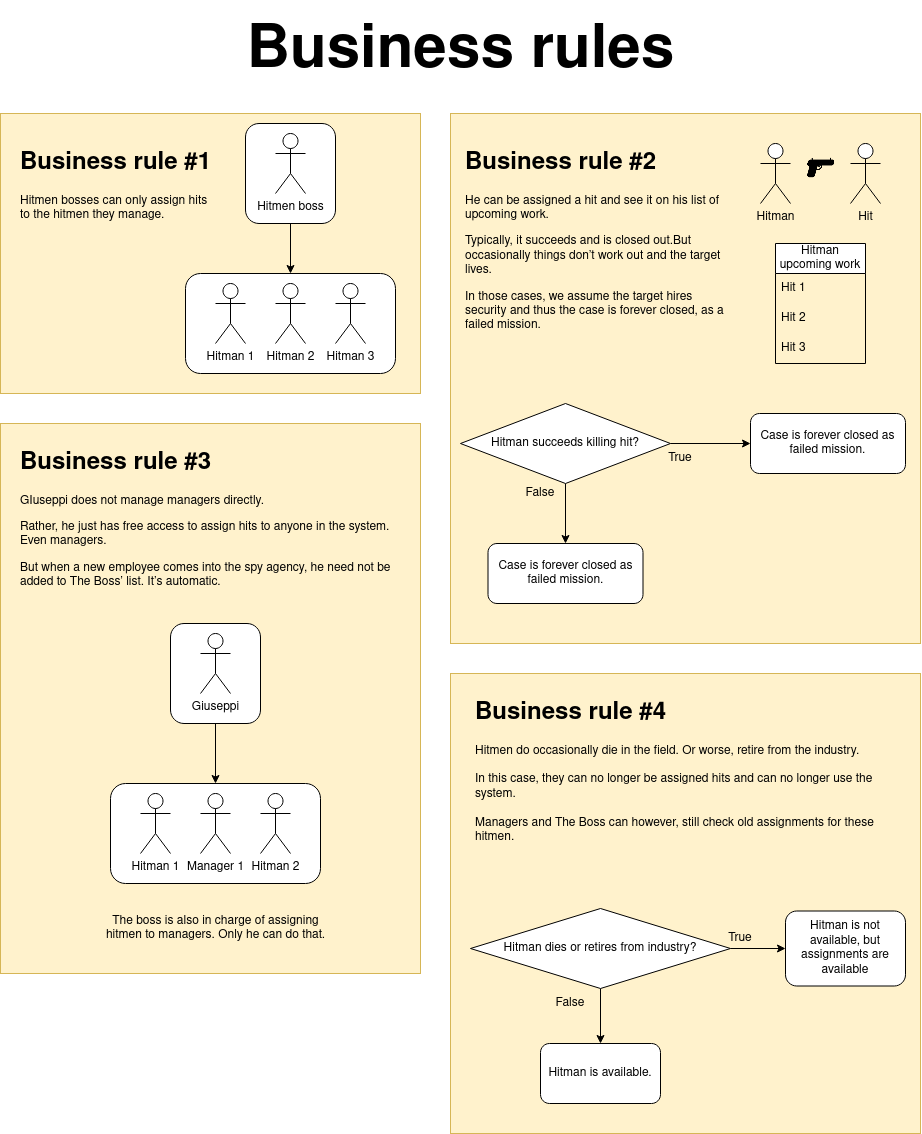

The diagram above was exported from draw.io. Its source (the exported page's mxGraphModel, read from the mxfile embedded in the PNG):
<mxGraphModel dx="2049" dy="2236" grid="1" gridSize="10" guides="1" tooltips="1" connect="1" arrows="1" fold="1" page="1" pageScale="1" pageWidth="850" pageHeight="1100" math="0" shadow="0">
  <root>
    <mxCell id="0" />
    <mxCell id="1" parent="0" />
    <mxCell id="OkjkVUkXieI798WmFJfI-43" value="" style="group" vertex="1" connectable="0" parent="1">
      <mxGeometry x="20" y="20" width="420" height="280" as="geometry" />
    </mxCell>
    <mxCell id="OkjkVUkXieI798WmFJfI-42" value="" style="rounded=0;whiteSpace=wrap;html=1;fillColor=#fff2cc;strokeColor=#d6b656;" vertex="1" parent="OkjkVUkXieI798WmFJfI-43">
      <mxGeometry width="420" height="280" as="geometry" />
    </mxCell>
    <mxCell id="OkjkVUkXieI798WmFJfI-31" value="" style="group" vertex="1" connectable="0" parent="OkjkVUkXieI798WmFJfI-43">
      <mxGeometry x="185" y="160" width="210" height="100" as="geometry" />
    </mxCell>
    <mxCell id="OkjkVUkXieI798WmFJfI-29" value="" style="rounded=1;whiteSpace=wrap;html=1;" vertex="1" parent="OkjkVUkXieI798WmFJfI-31">
      <mxGeometry width="210" height="100" as="geometry" />
    </mxCell>
    <mxCell id="OkjkVUkXieI798WmFJfI-25" value="Hitman 1" style="shape=umlActor;verticalLabelPosition=bottom;verticalAlign=top;html=1;outlineConnect=0;" vertex="1" parent="OkjkVUkXieI798WmFJfI-31">
      <mxGeometry x="30" y="10" width="30" height="60" as="geometry" />
    </mxCell>
    <mxCell id="OkjkVUkXieI798WmFJfI-26" value="Hitman 2" style="shape=umlActor;verticalLabelPosition=bottom;verticalAlign=top;html=1;outlineConnect=0;" vertex="1" parent="OkjkVUkXieI798WmFJfI-31">
      <mxGeometry x="90" y="10" width="30" height="60" as="geometry" />
    </mxCell>
    <mxCell id="OkjkVUkXieI798WmFJfI-27" value="Hitman 3" style="shape=umlActor;verticalLabelPosition=bottom;verticalAlign=top;html=1;outlineConnect=0;" vertex="1" parent="OkjkVUkXieI798WmFJfI-31">
      <mxGeometry x="150" y="10" width="30" height="60" as="geometry" />
    </mxCell>
    <mxCell id="OkjkVUkXieI798WmFJfI-34" value="" style="group" vertex="1" connectable="0" parent="OkjkVUkXieI798WmFJfI-43">
      <mxGeometry x="245" y="10" width="90" height="100" as="geometry" />
    </mxCell>
    <mxCell id="OkjkVUkXieI798WmFJfI-33" value="" style="rounded=1;whiteSpace=wrap;html=1;" vertex="1" parent="OkjkVUkXieI798WmFJfI-34">
      <mxGeometry width="90" height="100" as="geometry" />
    </mxCell>
    <mxCell id="OkjkVUkXieI798WmFJfI-24" value="Hitmen boss" style="shape=umlActor;verticalLabelPosition=bottom;verticalAlign=top;html=1;outlineConnect=0;" vertex="1" parent="OkjkVUkXieI798WmFJfI-34">
      <mxGeometry x="30" y="10" width="30" height="60" as="geometry" />
    </mxCell>
    <mxCell id="OkjkVUkXieI798WmFJfI-35" style="edgeStyle=orthogonalEdgeStyle;rounded=0;orthogonalLoop=1;jettySize=auto;html=1;entryX=0.5;entryY=0;entryDx=0;entryDy=0;" edge="1" parent="OkjkVUkXieI798WmFJfI-43" source="OkjkVUkXieI798WmFJfI-33" target="OkjkVUkXieI798WmFJfI-29">
      <mxGeometry relative="1" as="geometry" />
    </mxCell>
    <mxCell id="OkjkVUkXieI798WmFJfI-38" value="&lt;h1&gt;Business rule #1&lt;br&gt;&lt;/h1&gt;&lt;p&gt;Hitmen bosses can only assign hits to the hitmen they manage.&lt;/p&gt;" style="text;html=1;strokeColor=none;fillColor=none;spacing=5;spacingTop=-20;whiteSpace=wrap;overflow=hidden;rounded=0;" vertex="1" parent="OkjkVUkXieI798WmFJfI-43">
      <mxGeometry x="15" y="30" width="200" height="90" as="geometry" />
    </mxCell>
    <mxCell id="OkjkVUkXieI798WmFJfI-57" value="" style="rounded=0;whiteSpace=wrap;html=1;fillColor=#fff2cc;strokeColor=#d6b656;movable=0;resizable=0;rotatable=0;deletable=0;editable=0;connectable=0;" vertex="1" parent="1">
      <mxGeometry x="470" y="20" width="470" height="530" as="geometry" />
    </mxCell>
    <mxCell id="OkjkVUkXieI798WmFJfI-67" value="&lt;h1&gt;Business rule #2&lt;br&gt;&lt;/h1&gt;&lt;p&gt;He can be assigned a hit and see it on his list of&lt;br&gt;upcoming work. &lt;br&gt;&lt;/p&gt;&lt;p&gt;Typically, it succeeds and is closed out.But occasionally things don’t work out and the target lives.&lt;/p&gt;&lt;p&gt;In those cases, we assume the target hires&lt;br&gt;security and thus the case is forever closed, as a failed mission.&lt;/p&gt;" style="text;html=1;strokeColor=none;fillColor=none;spacing=5;spacingTop=-20;whiteSpace=wrap;overflow=hidden;rounded=0;" vertex="1" parent="1">
      <mxGeometry x="480" y="50" width="270" height="210" as="geometry" />
    </mxCell>
    <mxCell id="OkjkVUkXieI798WmFJfI-17" style="edgeStyle=orthogonalEdgeStyle;rounded=0;orthogonalLoop=1;jettySize=auto;html=1;" edge="1" parent="1" source="OkjkVUkXieI798WmFJfI-12" target="OkjkVUkXieI798WmFJfI-16">
      <mxGeometry relative="1" as="geometry" />
    </mxCell>
    <mxCell id="OkjkVUkXieI798WmFJfI-21" style="edgeStyle=orthogonalEdgeStyle;rounded=0;orthogonalLoop=1;jettySize=auto;html=1;" edge="1" parent="1" source="OkjkVUkXieI798WmFJfI-12" target="OkjkVUkXieI798WmFJfI-20">
      <mxGeometry relative="1" as="geometry" />
    </mxCell>
    <mxCell id="OkjkVUkXieI798WmFJfI-12" value="Hitman succeeds killing hit?" style="rhombus;whiteSpace=wrap;html=1;" vertex="1" parent="1">
      <mxGeometry x="480" y="310" width="210" height="80" as="geometry" />
    </mxCell>
    <mxCell id="OkjkVUkXieI798WmFJfI-16" value="Case is forever closed as failed mission." style="rounded=1;whiteSpace=wrap;html=1;" vertex="1" parent="1">
      <mxGeometry x="507.5" y="450" width="155" height="60" as="geometry" />
    </mxCell>
    <mxCell id="OkjkVUkXieI798WmFJfI-18" value="False" style="text;html=1;strokeColor=none;fillColor=none;align=center;verticalAlign=middle;whiteSpace=wrap;rounded=0;" vertex="1" parent="1">
      <mxGeometry x="540" y="390" width="40" height="20" as="geometry" />
    </mxCell>
    <mxCell id="OkjkVUkXieI798WmFJfI-19" value="True" style="text;html=1;strokeColor=none;fillColor=none;align=center;verticalAlign=middle;whiteSpace=wrap;rounded=0;" vertex="1" parent="1">
      <mxGeometry x="680" y="360" width="40" height="10" as="geometry" />
    </mxCell>
    <mxCell id="OkjkVUkXieI798WmFJfI-20" value="Case is forever closed as failed mission." style="rounded=1;whiteSpace=wrap;html=1;" vertex="1" parent="1">
      <mxGeometry x="770" y="320" width="155" height="60" as="geometry" />
    </mxCell>
    <mxCell id="OkjkVUkXieI798WmFJfI-69" value="" style="group" vertex="1" connectable="0" parent="1">
      <mxGeometry x="780" y="50" width="120" height="220" as="geometry" />
    </mxCell>
    <mxCell id="OkjkVUkXieI798WmFJfI-6" value="Hitman upcoming work" style="swimlane;fontStyle=0;childLayout=stackLayout;horizontal=1;startSize=30;horizontalStack=0;resizeParent=1;resizeParentMax=0;resizeLast=0;collapsible=1;marginBottom=0;whiteSpace=wrap;html=1;" vertex="1" parent="OkjkVUkXieI798WmFJfI-69">
      <mxGeometry x="15" y="100" width="90" height="120" as="geometry">
        <mxRectangle x="410" y="170" width="120" height="30" as="alternateBounds" />
      </mxGeometry>
    </mxCell>
    <mxCell id="OkjkVUkXieI798WmFJfI-7" value="Hit 1" style="text;strokeColor=none;fillColor=none;align=left;verticalAlign=middle;spacingLeft=4;spacingRight=4;overflow=hidden;points=[[0,0.5],[1,0.5]];portConstraint=eastwest;rotatable=0;whiteSpace=wrap;html=1;" vertex="1" parent="OkjkVUkXieI798WmFJfI-6">
      <mxGeometry y="30" width="90" height="30" as="geometry" />
    </mxCell>
    <mxCell id="OkjkVUkXieI798WmFJfI-8" value="Hit 2" style="text;strokeColor=none;fillColor=none;align=left;verticalAlign=middle;spacingLeft=4;spacingRight=4;overflow=hidden;points=[[0,0.5],[1,0.5]];portConstraint=eastwest;rotatable=0;whiteSpace=wrap;html=1;" vertex="1" parent="OkjkVUkXieI798WmFJfI-6">
      <mxGeometry y="60" width="90" height="30" as="geometry" />
    </mxCell>
    <mxCell id="OkjkVUkXieI798WmFJfI-9" value="Hit 3" style="text;strokeColor=none;fillColor=none;align=left;verticalAlign=middle;spacingLeft=4;spacingRight=4;overflow=hidden;points=[[0,0.5],[1,0.5]];portConstraint=eastwest;rotatable=0;whiteSpace=wrap;html=1;" vertex="1" parent="OkjkVUkXieI798WmFJfI-6">
      <mxGeometry y="90" width="90" height="30" as="geometry" />
    </mxCell>
    <mxCell id="OkjkVUkXieI798WmFJfI-68" value="" style="group" vertex="1" connectable="0" parent="OkjkVUkXieI798WmFJfI-69">
      <mxGeometry width="120" height="60" as="geometry" />
    </mxCell>
    <mxCell id="OkjkVUkXieI798WmFJfI-1" value="Hitman" style="shape=umlActor;verticalLabelPosition=bottom;verticalAlign=top;html=1;outlineConnect=0;" vertex="1" parent="OkjkVUkXieI798WmFJfI-68">
      <mxGeometry width="30" height="60" as="geometry" />
    </mxCell>
    <mxCell id="OkjkVUkXieI798WmFJfI-13" value="Hit" style="shape=umlActor;verticalLabelPosition=bottom;verticalAlign=top;html=1;outlineConnect=0;" vertex="1" parent="OkjkVUkXieI798WmFJfI-68">
      <mxGeometry x="90" width="30" height="60" as="geometry" />
    </mxCell>
    <mxCell id="OkjkVUkXieI798WmFJfI-15" value="" style="shape=image;html=1;verticalAlign=top;verticalLabelPosition=bottom;labelBackgroundColor=#ffffff;imageAspect=0;aspect=fixed;image=https://cdn0.iconfinder.com/data/icons/security-double-color-red-and-black-vol-2/52/gun__pistol__weapon__security-128.png" vertex="1" parent="OkjkVUkXieI798WmFJfI-68">
      <mxGeometry x="46" y="10" width="29" height="29" as="geometry" />
    </mxCell>
    <mxCell id="OkjkVUkXieI798WmFJfI-72" value="" style="rounded=0;whiteSpace=wrap;html=1;fillColor=#fff2cc;strokeColor=#d6b656;" vertex="1" parent="1">
      <mxGeometry x="20" y="330" width="420" height="550" as="geometry" />
    </mxCell>
    <mxCell id="OkjkVUkXieI798WmFJfI-82" value="&lt;h1&gt;Business rule #3&lt;br&gt;&lt;/h1&gt;&lt;p&gt;GIuseppi does not manage managers directly.&lt;/p&gt;&lt;p&gt;Rather, he just has free access to assign hits to anyone in the system. Even managers.&lt;/p&gt;&lt;p&gt;But when a new employee comes into the spy agency, he need not be added to The Boss’ list. It’s automatic.&lt;/p&gt;" style="text;html=1;strokeColor=none;fillColor=none;spacing=5;spacingTop=-20;whiteSpace=wrap;overflow=hidden;rounded=0;" vertex="1" parent="1">
      <mxGeometry x="35" y="350" width="385" height="160.71" as="geometry" />
    </mxCell>
    <mxCell id="OkjkVUkXieI798WmFJfI-83" value="" style="group" vertex="1" connectable="0" parent="1">
      <mxGeometry x="130" y="690" width="210" height="100" as="geometry" />
    </mxCell>
    <mxCell id="OkjkVUkXieI798WmFJfI-84" value="" style="rounded=1;whiteSpace=wrap;html=1;" vertex="1" parent="OkjkVUkXieI798WmFJfI-83">
      <mxGeometry width="210" height="100" as="geometry" />
    </mxCell>
    <mxCell id="OkjkVUkXieI798WmFJfI-85" value="Hitman 1" style="shape=umlActor;verticalLabelPosition=bottom;verticalAlign=top;html=1;outlineConnect=0;" vertex="1" parent="OkjkVUkXieI798WmFJfI-83">
      <mxGeometry x="30" y="10" width="30" height="60" as="geometry" />
    </mxCell>
    <mxCell id="OkjkVUkXieI798WmFJfI-86" value="Manager 1" style="shape=umlActor;verticalLabelPosition=bottom;verticalAlign=top;html=1;outlineConnect=0;" vertex="1" parent="OkjkVUkXieI798WmFJfI-83">
      <mxGeometry x="90" y="10" width="30" height="60" as="geometry" />
    </mxCell>
    <mxCell id="OkjkVUkXieI798WmFJfI-87" value="Hitman 2" style="shape=umlActor;verticalLabelPosition=bottom;verticalAlign=top;html=1;outlineConnect=0;" vertex="1" parent="OkjkVUkXieI798WmFJfI-83">
      <mxGeometry x="150" y="10" width="30" height="60" as="geometry" />
    </mxCell>
    <mxCell id="OkjkVUkXieI798WmFJfI-88" value="" style="group" vertex="1" connectable="0" parent="1">
      <mxGeometry x="190" y="530" width="90" height="100" as="geometry" />
    </mxCell>
    <mxCell id="OkjkVUkXieI798WmFJfI-89" value="" style="rounded=1;whiteSpace=wrap;html=1;" vertex="1" parent="OkjkVUkXieI798WmFJfI-88">
      <mxGeometry width="90" height="100" as="geometry" />
    </mxCell>
    <mxCell id="OkjkVUkXieI798WmFJfI-90" value="Giuseppi" style="shape=umlActor;verticalLabelPosition=bottom;verticalAlign=top;html=1;outlineConnect=0;" vertex="1" parent="OkjkVUkXieI798WmFJfI-88">
      <mxGeometry x="30" y="10" width="30" height="60" as="geometry" />
    </mxCell>
    <mxCell id="OkjkVUkXieI798WmFJfI-92" style="edgeStyle=orthogonalEdgeStyle;rounded=0;orthogonalLoop=1;jettySize=auto;html=1;entryX=0.5;entryY=0;entryDx=0;entryDy=0;" edge="1" parent="1" source="OkjkVUkXieI798WmFJfI-89" target="OkjkVUkXieI798WmFJfI-84">
      <mxGeometry relative="1" as="geometry" />
    </mxCell>
    <mxCell id="OkjkVUkXieI798WmFJfI-93" value="The boss is also in charge of assigning hitmen to managers. Only he can do that." style="text;html=1;strokeColor=none;fillColor=none;align=center;verticalAlign=middle;whiteSpace=wrap;rounded=0;" vertex="1" parent="1">
      <mxGeometry x="112.5" y="820" width="245" height="30" as="geometry" />
    </mxCell>
    <mxCell id="OkjkVUkXieI798WmFJfI-94" value="" style="rounded=0;whiteSpace=wrap;html=1;fillColor=#fff2cc;strokeColor=#d6b656;movable=1;resizable=1;rotatable=1;deletable=1;editable=1;connectable=1;" vertex="1" parent="1">
      <mxGeometry x="470" y="580" width="470" height="460" as="geometry" />
    </mxCell>
    <mxCell id="OkjkVUkXieI798WmFJfI-95" value="&lt;h1&gt;Business rule #4&lt;br&gt;&lt;/h1&gt;&lt;div&gt;Hitmen do occasionally die in the field. Or worse, retire from the industry.&lt;/div&gt;&lt;div&gt;&lt;br&gt;&lt;/div&gt;In this case, they can no longer be assigned hits and can no longer use the system.&lt;br&gt;&lt;div&gt;&lt;br&gt;&lt;/div&gt;&lt;div&gt;Managers and The Boss can however, still check old assignments for these hitmen.&lt;/div&gt;" style="text;html=1;strokeColor=none;fillColor=none;spacing=5;spacingTop=-20;whiteSpace=wrap;overflow=hidden;rounded=0;" vertex="1" parent="1">
      <mxGeometry x="490" y="600" width="430" height="180" as="geometry" />
    </mxCell>
    <mxCell id="OkjkVUkXieI798WmFJfI-99" style="edgeStyle=orthogonalEdgeStyle;rounded=0;orthogonalLoop=1;jettySize=auto;html=1;entryX=0;entryY=0.5;entryDx=0;entryDy=0;" edge="1" parent="1" source="OkjkVUkXieI798WmFJfI-97" target="OkjkVUkXieI798WmFJfI-98">
      <mxGeometry relative="1" as="geometry" />
    </mxCell>
    <mxCell id="OkjkVUkXieI798WmFJfI-101" style="edgeStyle=orthogonalEdgeStyle;rounded=0;orthogonalLoop=1;jettySize=auto;html=1;" edge="1" parent="1" source="OkjkVUkXieI798WmFJfI-97" target="OkjkVUkXieI798WmFJfI-100">
      <mxGeometry relative="1" as="geometry" />
    </mxCell>
    <mxCell id="OkjkVUkXieI798WmFJfI-97" value="Hitman dies or retires from industry?" style="rhombus;whiteSpace=wrap;html=1;" vertex="1" parent="1">
      <mxGeometry x="490" y="815" width="260" height="80" as="geometry" />
    </mxCell>
    <mxCell id="OkjkVUkXieI798WmFJfI-98" value="Hitman is not available, but assignments are available" style="rounded=1;whiteSpace=wrap;html=1;" vertex="1" parent="1">
      <mxGeometry x="805" y="817.5" width="120" height="75" as="geometry" />
    </mxCell>
    <mxCell id="OkjkVUkXieI798WmFJfI-100" value="Hitman is available." style="rounded=1;whiteSpace=wrap;html=1;" vertex="1" parent="1">
      <mxGeometry x="560" y="950" width="120" height="60" as="geometry" />
    </mxCell>
    <mxCell id="OkjkVUkXieI798WmFJfI-102" value="True" style="text;html=1;strokeColor=none;fillColor=none;align=center;verticalAlign=middle;whiteSpace=wrap;rounded=0;" vertex="1" parent="1">
      <mxGeometry x="740" y="840" width="40" height="10" as="geometry" />
    </mxCell>
    <mxCell id="OkjkVUkXieI798WmFJfI-103" value="False" style="text;html=1;strokeColor=none;fillColor=none;align=center;verticalAlign=middle;whiteSpace=wrap;rounded=0;" vertex="1" parent="1">
      <mxGeometry x="570" y="900" width="40" height="20" as="geometry" />
    </mxCell>
    <mxCell id="OkjkVUkXieI798WmFJfI-104" value="&lt;font style=&quot;font-size: 60px;&quot;&gt;Business rules&lt;/font&gt;" style="text;strokeColor=none;fillColor=none;html=1;fontSize=24;fontStyle=1;verticalAlign=middle;align=center;strokeWidth=6;" vertex="1" parent="1">
      <mxGeometry x="30" y="-90" width="900" height="100" as="geometry" />
    </mxCell>
  </root>
</mxGraphModel>